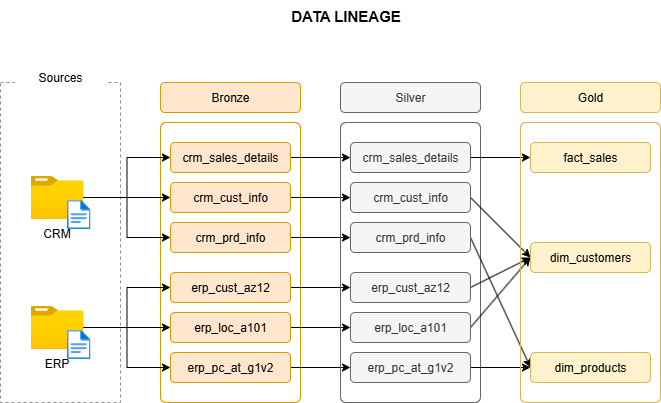

The diagram above was exported from draw.io. Its source (the exported page's mxGraphModel, read from the mxfile embedded in the PNG):
<mxGraphModel dx="1426" dy="841" grid="1" gridSize="10" guides="1" tooltips="1" connect="1" arrows="1" fold="1" page="1" pageScale="1" pageWidth="827" pageHeight="1169" math="0" shadow="0">
  <root>
    <mxCell id="0" />
    <mxCell id="1" parent="0" />
    <mxCell id="nYjyYRe1e0QaR22Ca7CS-1" value="" style="rounded=0;whiteSpace=wrap;html=1;fillColor=none;strokeColor=#8E8E8E;dashed=1;strokeWidth=1;" parent="1" vertex="1">
      <mxGeometry x="20" y="140" width="120" height="320" as="geometry" />
    </mxCell>
    <mxCell id="nYjyYRe1e0QaR22Ca7CS-5" value="Sources" style="rounded=0;whiteSpace=wrap;html=1;strokeColor=none;" parent="1" vertex="1">
      <mxGeometry x="35" y="120" width="90" height="30" as="geometry" />
    </mxCell>
    <mxCell id="vy5Lx75-2RSl5bKpQOhN-1" value="&lt;b&gt;&lt;font style=&quot;font-size: 15px;&quot;&gt;DATA LINEAGE&lt;/font&gt;&lt;/b&gt;" style="text;html=1;align=center;verticalAlign=middle;resizable=0;points=[];autosize=1;strokeColor=none;fillColor=none;" parent="1" vertex="1">
      <mxGeometry x="300" y="58" width="130" height="30" as="geometry" />
    </mxCell>
    <mxCell id="vy5Lx75-2RSl5bKpQOhN-2" value="" style="rounded=1;whiteSpace=wrap;html=1;fillColor=none;strokeColor=#d79b00;arcSize=4;" parent="1" vertex="1">
      <mxGeometry x="180" y="180" width="140" height="280" as="geometry" />
    </mxCell>
    <mxCell id="vy5Lx75-2RSl5bKpQOhN-3" value="Bronze" style="rounded=1;whiteSpace=wrap;html=1;fillColor=#ffe6cc;strokeColor=#d79b00;" parent="1" vertex="1">
      <mxGeometry x="180" y="140" width="140" height="30" as="geometry" />
    </mxCell>
    <mxCell id="vy5Lx75-2RSl5bKpQOhN-40" style="edgeStyle=orthogonalEdgeStyle;rounded=0;orthogonalLoop=1;jettySize=auto;html=1;entryX=0;entryY=0.5;entryDx=0;entryDy=0;" parent="1" source="vy5Lx75-2RSl5bKpQOhN-4" target="vy5Lx75-2RSl5bKpQOhN-12" edge="1">
      <mxGeometry relative="1" as="geometry" />
    </mxCell>
    <mxCell id="vy5Lx75-2RSl5bKpQOhN-4" value="crm_sales_details" style="rounded=1;whiteSpace=wrap;html=1;fillColor=#ffe6cc;strokeColor=#d79b00;" parent="1" vertex="1">
      <mxGeometry x="190" y="200" width="120" height="30" as="geometry" />
    </mxCell>
    <mxCell id="vy5Lx75-2RSl5bKpQOhN-41" style="edgeStyle=orthogonalEdgeStyle;rounded=0;orthogonalLoop=1;jettySize=auto;html=1;entryX=0;entryY=0.5;entryDx=0;entryDy=0;" parent="1" source="vy5Lx75-2RSl5bKpQOhN-5" target="vy5Lx75-2RSl5bKpQOhN-13" edge="1">
      <mxGeometry relative="1" as="geometry" />
    </mxCell>
    <mxCell id="vy5Lx75-2RSl5bKpQOhN-5" value="crm_cust_info" style="rounded=1;whiteSpace=wrap;html=1;fillColor=#ffe6cc;strokeColor=#d79b00;" parent="1" vertex="1">
      <mxGeometry x="190" y="240" width="120" height="30" as="geometry" />
    </mxCell>
    <mxCell id="vy5Lx75-2RSl5bKpQOhN-42" style="edgeStyle=orthogonalEdgeStyle;rounded=0;orthogonalLoop=1;jettySize=auto;html=1;" parent="1" source="vy5Lx75-2RSl5bKpQOhN-6" target="vy5Lx75-2RSl5bKpQOhN-14" edge="1">
      <mxGeometry relative="1" as="geometry" />
    </mxCell>
    <mxCell id="vy5Lx75-2RSl5bKpQOhN-6" value="crm_prd_info" style="rounded=1;whiteSpace=wrap;html=1;fillColor=#ffe6cc;strokeColor=#d79b00;" parent="1" vertex="1">
      <mxGeometry x="190" y="280" width="120" height="30" as="geometry" />
    </mxCell>
    <mxCell id="vy5Lx75-2RSl5bKpQOhN-43" style="edgeStyle=orthogonalEdgeStyle;rounded=0;orthogonalLoop=1;jettySize=auto;html=1;" parent="1" source="vy5Lx75-2RSl5bKpQOhN-7" target="vy5Lx75-2RSl5bKpQOhN-15" edge="1">
      <mxGeometry relative="1" as="geometry" />
    </mxCell>
    <mxCell id="vy5Lx75-2RSl5bKpQOhN-7" value="erp_cust_az12" style="rounded=1;whiteSpace=wrap;html=1;fillColor=#ffe6cc;strokeColor=#d79b00;" parent="1" vertex="1">
      <mxGeometry x="190" y="330" width="120" height="30" as="geometry" />
    </mxCell>
    <mxCell id="vy5Lx75-2RSl5bKpQOhN-44" style="edgeStyle=orthogonalEdgeStyle;rounded=0;orthogonalLoop=1;jettySize=auto;html=1;" parent="1" source="vy5Lx75-2RSl5bKpQOhN-8" target="vy5Lx75-2RSl5bKpQOhN-16" edge="1">
      <mxGeometry relative="1" as="geometry" />
    </mxCell>
    <mxCell id="vy5Lx75-2RSl5bKpQOhN-8" value="erp_loc_a101" style="rounded=1;whiteSpace=wrap;html=1;fillColor=#ffe6cc;strokeColor=#d79b00;" parent="1" vertex="1">
      <mxGeometry x="190" y="370" width="120" height="30" as="geometry" />
    </mxCell>
    <mxCell id="vy5Lx75-2RSl5bKpQOhN-45" style="edgeStyle=orthogonalEdgeStyle;rounded=0;orthogonalLoop=1;jettySize=auto;html=1;" parent="1" source="vy5Lx75-2RSl5bKpQOhN-9" target="vy5Lx75-2RSl5bKpQOhN-17" edge="1">
      <mxGeometry relative="1" as="geometry" />
    </mxCell>
    <mxCell id="vy5Lx75-2RSl5bKpQOhN-9" value="erp_pc_at_g1v2" style="rounded=1;whiteSpace=wrap;html=1;fillColor=#ffe6cc;strokeColor=#d79b00;" parent="1" vertex="1">
      <mxGeometry x="190" y="410" width="120" height="30" as="geometry" />
    </mxCell>
    <mxCell id="vy5Lx75-2RSl5bKpQOhN-10" value="" style="rounded=1;whiteSpace=wrap;html=1;fillColor=none;strokeColor=#666666;arcSize=4;fontColor=#333333;" parent="1" vertex="1">
      <mxGeometry x="360" y="180" width="140" height="280" as="geometry" />
    </mxCell>
    <mxCell id="vy5Lx75-2RSl5bKpQOhN-11" value="Silver" style="rounded=1;whiteSpace=wrap;html=1;fillColor=#f5f5f5;strokeColor=#666666;fontColor=#333333;" parent="1" vertex="1">
      <mxGeometry x="360" y="140" width="140" height="30" as="geometry" />
    </mxCell>
    <mxCell id="vy5Lx75-2RSl5bKpQOhN-48" style="edgeStyle=orthogonalEdgeStyle;rounded=0;orthogonalLoop=1;jettySize=auto;html=1;" parent="1" source="vy5Lx75-2RSl5bKpQOhN-12" target="vy5Lx75-2RSl5bKpQOhN-20" edge="1">
      <mxGeometry relative="1" as="geometry" />
    </mxCell>
    <mxCell id="vy5Lx75-2RSl5bKpQOhN-12" value="crm_sales_details" style="rounded=1;whiteSpace=wrap;html=1;fillColor=#f5f5f5;strokeColor=#666666;fontColor=#333333;" parent="1" vertex="1">
      <mxGeometry x="370" y="200" width="120" height="30" as="geometry" />
    </mxCell>
    <mxCell id="vy5Lx75-2RSl5bKpQOhN-49" style="rounded=0;orthogonalLoop=1;jettySize=auto;html=1;entryX=0;entryY=0.5;entryDx=0;entryDy=0;exitX=1;exitY=0.5;exitDx=0;exitDy=0;" parent="1" source="vy5Lx75-2RSl5bKpQOhN-13" target="vy5Lx75-2RSl5bKpQOhN-23" edge="1">
      <mxGeometry relative="1" as="geometry" />
    </mxCell>
    <mxCell id="vy5Lx75-2RSl5bKpQOhN-13" value="crm_cust_info" style="rounded=1;whiteSpace=wrap;html=1;fillColor=#f5f5f5;strokeColor=#666666;fontColor=#333333;" parent="1" vertex="1">
      <mxGeometry x="370" y="240" width="120" height="30" as="geometry" />
    </mxCell>
    <mxCell id="vy5Lx75-2RSl5bKpQOhN-50" style="rounded=0;orthogonalLoop=1;jettySize=auto;html=1;exitX=1;exitY=0.5;exitDx=0;exitDy=0;entryX=0;entryY=0.5;entryDx=0;entryDy=0;" parent="1" source="vy5Lx75-2RSl5bKpQOhN-14" target="vy5Lx75-2RSl5bKpQOhN-25" edge="1">
      <mxGeometry relative="1" as="geometry" />
    </mxCell>
    <mxCell id="vy5Lx75-2RSl5bKpQOhN-14" value="crm_prd_info" style="rounded=1;whiteSpace=wrap;html=1;fillColor=#f5f5f5;strokeColor=#666666;fontColor=#333333;" parent="1" vertex="1">
      <mxGeometry x="370" y="280" width="120" height="30" as="geometry" />
    </mxCell>
    <mxCell id="vy5Lx75-2RSl5bKpQOhN-53" style="rounded=0;orthogonalLoop=1;jettySize=auto;html=1;exitX=1;exitY=0.5;exitDx=0;exitDy=0;entryX=0;entryY=0.5;entryDx=0;entryDy=0;" parent="1" source="vy5Lx75-2RSl5bKpQOhN-15" target="vy5Lx75-2RSl5bKpQOhN-23" edge="1">
      <mxGeometry relative="1" as="geometry" />
    </mxCell>
    <mxCell id="vy5Lx75-2RSl5bKpQOhN-15" value="erp_cust_az12" style="rounded=1;whiteSpace=wrap;html=1;fillColor=#f5f5f5;strokeColor=#666666;fontColor=#333333;" parent="1" vertex="1">
      <mxGeometry x="370" y="330" width="120" height="30" as="geometry" />
    </mxCell>
    <mxCell id="vy5Lx75-2RSl5bKpQOhN-52" style="rounded=0;orthogonalLoop=1;jettySize=auto;html=1;exitX=1;exitY=0.5;exitDx=0;exitDy=0;entryX=0;entryY=0.5;entryDx=0;entryDy=0;" parent="1" source="vy5Lx75-2RSl5bKpQOhN-16" target="vy5Lx75-2RSl5bKpQOhN-23" edge="1">
      <mxGeometry relative="1" as="geometry" />
    </mxCell>
    <mxCell id="vy5Lx75-2RSl5bKpQOhN-16" value="erp_loc_a101" style="rounded=1;whiteSpace=wrap;html=1;fillColor=#f5f5f5;strokeColor=#666666;fontColor=#333333;" parent="1" vertex="1">
      <mxGeometry x="370" y="370" width="120" height="30" as="geometry" />
    </mxCell>
    <mxCell id="vy5Lx75-2RSl5bKpQOhN-51" style="rounded=0;orthogonalLoop=1;jettySize=auto;html=1;exitX=1;exitY=0.5;exitDx=0;exitDy=0;entryX=0;entryY=0.5;entryDx=0;entryDy=0;" parent="1" source="vy5Lx75-2RSl5bKpQOhN-17" target="vy5Lx75-2RSl5bKpQOhN-25" edge="1">
      <mxGeometry relative="1" as="geometry" />
    </mxCell>
    <mxCell id="vy5Lx75-2RSl5bKpQOhN-17" value="erp_pc_at_g1v2" style="rounded=1;whiteSpace=wrap;html=1;fillColor=#f5f5f5;strokeColor=#666666;fontColor=#333333;" parent="1" vertex="1">
      <mxGeometry x="370" y="410" width="120" height="30" as="geometry" />
    </mxCell>
    <mxCell id="vy5Lx75-2RSl5bKpQOhN-18" value="" style="rounded=1;whiteSpace=wrap;html=1;fillColor=none;strokeColor=#d6b656;arcSize=4;" parent="1" vertex="1">
      <mxGeometry x="540" y="180" width="140" height="280" as="geometry" />
    </mxCell>
    <mxCell id="vy5Lx75-2RSl5bKpQOhN-19" value="Gold" style="rounded=1;whiteSpace=wrap;html=1;fillColor=#fff2cc;strokeColor=#d6b656;" parent="1" vertex="1">
      <mxGeometry x="540" y="140" width="140" height="30" as="geometry" />
    </mxCell>
    <mxCell id="vy5Lx75-2RSl5bKpQOhN-20" value="fact_sales" style="rounded=1;whiteSpace=wrap;html=1;fillColor=#fff2cc;strokeColor=#d6b656;" parent="1" vertex="1">
      <mxGeometry x="550" y="200" width="120" height="30" as="geometry" />
    </mxCell>
    <mxCell id="vy5Lx75-2RSl5bKpQOhN-23" value="dim_customers" style="rounded=1;whiteSpace=wrap;html=1;fillColor=#fff2cc;strokeColor=#d6b656;" parent="1" vertex="1">
      <mxGeometry x="550" y="300" width="120" height="30" as="geometry" />
    </mxCell>
    <mxCell id="vy5Lx75-2RSl5bKpQOhN-25" value="dim_products" style="rounded=1;whiteSpace=wrap;html=1;fillColor=#fff2cc;strokeColor=#d6b656;" parent="1" vertex="1">
      <mxGeometry x="550" y="410" width="120" height="30" as="geometry" />
    </mxCell>
    <mxCell id="vy5Lx75-2RSl5bKpQOhN-28" value="" style="group" parent="1" vertex="1" connectable="0">
      <mxGeometry x="50" y="233.5" width="60.029999999999994" height="53" as="geometry" />
    </mxCell>
    <mxCell id="vy5Lx75-2RSl5bKpQOhN-26" value="CRM" style="image;aspect=fixed;html=1;points=[];align=center;fontSize=12;image=img/lib/azure2/general/Folder_Blank.svg;" parent="vy5Lx75-2RSl5bKpQOhN-28" vertex="1">
      <mxGeometry width="52.98" height="43" as="geometry" />
    </mxCell>
    <mxCell id="vy5Lx75-2RSl5bKpQOhN-27" value="" style="image;aspect=fixed;html=1;points=[];align=center;fontSize=12;image=img/lib/azure2/general/File.svg;" parent="vy5Lx75-2RSl5bKpQOhN-28" vertex="1">
      <mxGeometry x="36.49" y="24" width="23.54" height="29" as="geometry" />
    </mxCell>
    <mxCell id="vy5Lx75-2RSl5bKpQOhN-29" value="" style="group" parent="1" vertex="1" connectable="0">
      <mxGeometry x="50" y="363.5" width="60.029999999999994" height="53" as="geometry" />
    </mxCell>
    <mxCell id="vy5Lx75-2RSl5bKpQOhN-30" value="ERP" style="image;aspect=fixed;html=1;points=[];align=center;fontSize=12;image=img/lib/azure2/general/Folder_Blank.svg;" parent="vy5Lx75-2RSl5bKpQOhN-29" vertex="1">
      <mxGeometry width="52.98" height="43" as="geometry" />
    </mxCell>
    <mxCell id="vy5Lx75-2RSl5bKpQOhN-31" value="" style="image;aspect=fixed;html=1;points=[];align=center;fontSize=12;image=img/lib/azure2/general/File.svg;" parent="vy5Lx75-2RSl5bKpQOhN-29" vertex="1">
      <mxGeometry x="36.49" y="24" width="23.54" height="29" as="geometry" />
    </mxCell>
    <mxCell id="vy5Lx75-2RSl5bKpQOhN-33" style="edgeStyle=orthogonalEdgeStyle;rounded=0;orthogonalLoop=1;jettySize=auto;html=1;" parent="1" source="vy5Lx75-2RSl5bKpQOhN-30" target="vy5Lx75-2RSl5bKpQOhN-8" edge="1">
      <mxGeometry relative="1" as="geometry" />
    </mxCell>
    <mxCell id="vy5Lx75-2RSl5bKpQOhN-34" style="edgeStyle=orthogonalEdgeStyle;rounded=0;orthogonalLoop=1;jettySize=auto;html=1;" parent="1" source="vy5Lx75-2RSl5bKpQOhN-26" target="vy5Lx75-2RSl5bKpQOhN-5" edge="1">
      <mxGeometry relative="1" as="geometry" />
    </mxCell>
    <mxCell id="vy5Lx75-2RSl5bKpQOhN-36" style="edgeStyle=orthogonalEdgeStyle;rounded=0;orthogonalLoop=1;jettySize=auto;html=1;entryX=0;entryY=0.5;entryDx=0;entryDy=0;" parent="1" source="vy5Lx75-2RSl5bKpQOhN-26" target="vy5Lx75-2RSl5bKpQOhN-4" edge="1">
      <mxGeometry relative="1" as="geometry" />
    </mxCell>
    <mxCell id="vy5Lx75-2RSl5bKpQOhN-37" style="edgeStyle=orthogonalEdgeStyle;rounded=0;orthogonalLoop=1;jettySize=auto;html=1;entryX=0;entryY=0.5;entryDx=0;entryDy=0;" parent="1" source="vy5Lx75-2RSl5bKpQOhN-26" target="vy5Lx75-2RSl5bKpQOhN-6" edge="1">
      <mxGeometry relative="1" as="geometry" />
    </mxCell>
    <mxCell id="vy5Lx75-2RSl5bKpQOhN-38" style="edgeStyle=orthogonalEdgeStyle;rounded=0;orthogonalLoop=1;jettySize=auto;html=1;entryX=0;entryY=0.5;entryDx=0;entryDy=0;" parent="1" source="vy5Lx75-2RSl5bKpQOhN-30" target="vy5Lx75-2RSl5bKpQOhN-7" edge="1">
      <mxGeometry relative="1" as="geometry" />
    </mxCell>
    <mxCell id="vy5Lx75-2RSl5bKpQOhN-39" style="edgeStyle=orthogonalEdgeStyle;rounded=0;orthogonalLoop=1;jettySize=auto;html=1;entryX=0;entryY=0.5;entryDx=0;entryDy=0;" parent="1" source="vy5Lx75-2RSl5bKpQOhN-30" target="vy5Lx75-2RSl5bKpQOhN-9" edge="1">
      <mxGeometry relative="1" as="geometry" />
    </mxCell>
  </root>
</mxGraphModel>